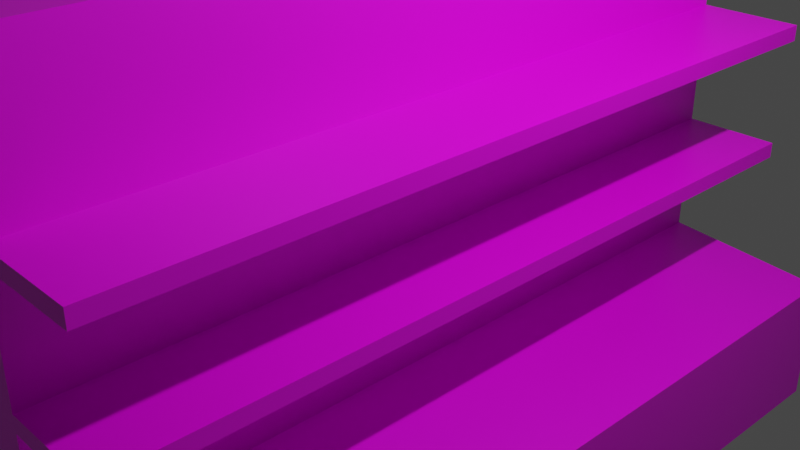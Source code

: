 # Source: shelf2.blend  (saved by Blender 2.92.15; exported with 4.5.12 LTS)
import bpy
from mathutils import Matrix  # noqa: F401  (used for matrix-valued properties, if any)

bpy.ops.wm.read_factory_settings(use_empty=True)
scene = bpy.context.scene
scene.name = 'Scene'

# ---- collections
col_collection = bpy.data.collections.new('Collection'); scene.collection.children.link(col_collection)

# ---- images (referenced by path relative to the original .blend; pixels are not part of the script)
import os
ASSET_DIR = os.environ.get("B2B_ASSET_DIR", "")  # directory of the original .blend (textures are referenced by path, not embedded)
HERE = os.path.dirname(os.path.abspath(__file__))  # packed textures are extracted next to this script under _unpacked/

def load_image(name, relpath, width, height, colorspace="sRGB"):
    """Load a texture the original file referenced (path relative to the .blend, or extracted next to this script)."""
    p = next((c for c in (os.path.join(HERE, relpath), os.path.join(ASSET_DIR, relpath)) if relpath and os.path.exists(c)), "")
    if p:
        img = bpy.data.images.load(p, check_existing=True)
        img.name = name
    else:  # same state as the original file: an image datablock whose file is absent (Cycles renders it pink)
        img = bpy.data.images.new(name, width, height)
        img.source = "FILE"
        img.filepath = "//" + (relpath or name)
    img.colorspace_settings.name = colorspace
    return img
img_creepydog_jpg = load_image('creepydog.jpg', 'creepydog.jpg', 1024, 1024, 'sRGB')

# ---- materials (node trees are filled in below, after node groups)
mat_material = bpy.data.materials.new('Material')
mat_material.alpha_threshold = 0.0
mat_material.use_transparent_shadow = False
mat_material.line_color = (0.0, 0.0, 0.0, 1.0)

# ---- material node trees
mat_material.use_nodes = True; mat_material.node_tree.nodes.clear()
_N = mat_material.node_tree.nodes; _L = mat_material.node_tree.links
n0 = _N.new('ShaderNodeOutputMaterial'); n0.name = 'Material Output'; n0.location = (300, 300)
n1 = _N.new('ShaderNodeBsdfPrincipled'); n1.name = 'Principled BSDF'; n1.location = (10, 300)
n1.distribution = 'GGX'
n1.subsurface_method = 'BURLEY'
n1.inputs[2].default_value = 0.4
n1.inputs[3].default_value = 1.45
n1.inputs[27].default_value = (0.0, 0.0, 0.0, 1.0)
n1.inputs[28].default_value = 1.0
n2 = _N.new('ShaderNodeTexImage'); n2.name = 'Image Texture'; n2.location = (-660, 221)
n2.image = img_creepydog_jpg
_L.new(n1.outputs[0], n0.inputs[0])
_L.new(n2.outputs[0], n1.inputs[0])
n0.is_active_output = True

# ---- world
world_world = bpy.data.worlds.new('World'); scene.world = world_world
world_world.use_nodes = True; world_world.node_tree.nodes.clear()
_N = world_world.node_tree.nodes; _L = world_world.node_tree.links
n0 = _N.new('ShaderNodeOutputWorld'); n0.name = 'World Output'; n0.location = (300, 300)
n1 = _N.new('ShaderNodeBackground'); n1.name = 'Background'; n1.location = (10, 300)
n1.inputs[0].default_value = (0.05088, 0.05088, 0.05088, 1.0)
_L.new(n1.outputs[0], n0.inputs[0])
n0.is_active_output = True
world_world.color = (0.05088, 0.05088, 0.05088)
world_world.use_sun_shadow = False
world_world.sun_shadow_jitter_overblur = 0.0

# ---- cameras
cam_camera = bpy.data.cameras.new('Camera')
cam_camera.clip_end = 100.0
cam_camera.ortho_scale = 7.314

# ---- lights
light_light = bpy.data.lights.new('Light', 'POINT')
light_light.transmission_factor = 0.0
light_light.energy = 1000.0
light_light.shadow_soft_size = 0.1
light_light.shadow_maximum_resolution = 0.006
light_light.use_absolute_resolution = True

# ---- meshes
me_cube = bpy.data.meshes.new('Cube')
me_cube.from_pydata([(1.0, 1.0, 1.0), (1.0, 1.0, -1.0), (1.0, -1.0, 1.0), (1.0, -1.0, -1.0), (-4.564, 1.0, 1.0), (-1.0, 1.0, -1.0), (-4.564, -1.0, 1.0), (-1.0, -1.0, -1.0), (-1.0, -1.0, 0.4512), (-1.0, 1.0, 0.4512), (-4.564, -1.0, 0.5), (-1.0, 1.0, -0.5), (-1.0, -1.0, -0.5), (-4.564, 1.0, 0.5), (-0.5, 1.0, -0.5), (-1.0, -1.0, -0.02438), (-1.0, 1.0, -0.02438), (-1.0, -1.0, 0.03542), (-1.0, 1.0, -0.4402), (-1.0, -1.0, -0.4402), (-1.0, 1.0, 0.03542), (-3.027, -1.0, -0.02438), (-3.027, 1.0, -0.02438), (-3.027, -1.0, 0.03542), (-3.027, 1.0, 0.03542), (-3.147, 1.0, -0.5), (-3.147, -1.0, -0.5), (-3.147, 1.0, -0.4402), (-3.147, -1.0, -0.4402)], [], [(11, 12, 26, 25), (3, 1, 0, 2), (7, 12, 11, 5), (3, 2, 6, 10, 8, 17, 23, 21, 15, 19, 28, 26, 12, 7), (28, 27, 25, 26), (10, 13, 9, 8), (24, 22, 21, 23), (18, 27, 28, 19), (17, 20, 24, 23), (8, 9, 20, 17), (15, 16, 18, 19), (5, 11, 25, 27, 18, 16, 22, 24, 20, 9, 13, 4, 0, 1), (15, 21, 22, 16), (4, 6, 2, 0), (4, 13, 10, 6), (11, 14, 25), (3, 7, 5, 1)])
_uv = me_cube.uv_layers.new(name='UVMap')
_uv.uv.foreach_set('vector', [0.4375, 0.25, 0.4375, 0.0, 0.4375, 0.0, 0.4375, 0.25, 0.375, 0.75, 0.375, 0.5, 0.625, 0.5, 0.625, 0.75, 0.375, 0.0, 0.4375, 0.0, 0.4375, 0.25, 0.375, 0.25, 0.375, 0.75, 0.625, 0.75, 0.625, 1.0, 0.5625, 1.0, 0.5, 1.0, 0.4844, 1.0, 0.4844, 1.0, 0.4688, 1.0, 0.4688, 1.0, 0.4531, 1.0, 0.4531, 1.0, 0.4375, 1.0, 0.4375, 1.0, 0.375, 1.0, 0.4531, 0.0, 0.4531, 0.25, 0.4375, 0.25, 0.4375, 0.0, 0.5625, 0.0, 0.5625, 0.25, 0.5, 0.25, 0.5, 0.0, 0.4844, 0.25, 0.4688, 0.25, 0.4688, 0.0, 0.4844, 0.0, 0.4531, 0.25, 0.4531, 0.25, 0.4531, 0.0, 0.4531, 0.0, 0.4844, 0.0, 0.4844, 0.25, 0.4844, 0.25, 0.4844, 0.0, 0.5, 0.0, 0.5, 0.25, 0.4844, 0.25, 0.4844, 0.0, 0.4688, 0.0, 0.4688, 0.25, 0.4531, 0.25, 0.4531, 0.0, 0.375, 0.25, 0.4375, 0.25, 0.4375, 0.25, 0.4531, 0.25, 0.4531, 0.25, 0.4688, 0.25, 0.4688, 0.25, 0.4844, 0.25, 0.4844, 0.25, 0.5, 0.25, 0.5625, 0.25, 0.625, 0.25, 0.625, 0.5, 0.375, 0.5, 0.4688, 0.0, 0.4688, 0.0, 0.4688, 0.25, 0.4688, 0.25, 0.875, 0.5, 0.875, 0.75, 0.625, 0.75, 0.625, 0.5, 0.625, 0.25, 0.5625, 0.25, 0.5625, 0.0, 0.625, 0.0, 0.4375, 0.25, 0.4375, 0.3125, 0.4375, 0.25, 0.375, 0.75, 0.125, 0.75, 0.125, 0.5, 0.375, 0.5])
me_cube.materials.append(mat_material)
me_cube.use_remesh_preserve_volume = False
me_cube.use_remesh_preserve_attributes = False
me_cube.use_mirror_vertex_groups = False
me_cube.update()

# ---- objects
ob_cube = bpy.data.objects.new('Cube', me_cube)
ob_light = bpy.data.objects.new('Light', light_light)
ob_camera = bpy.data.objects.new('Camera', cam_camera)

# ---- transforms, parenting, visibility, modifiers, constraints
ob_cube.location = (0.0, 0.0, 0.0)
ob_cube.scale = (-0.5372, -4.409, -2.973)
ob_cube.lock_rotations_4d = False
ob_cube.empty_display_type = 'ARROWS'
ob_cube.lineart.crease_threshold = 0.0
ob_light.location = (4.076, 1.005, 5.904)
ob_light.rotation_euler = (0.6503, 0.05522, 1.866)
ob_light.lock_rotations_4d = False
ob_light.empty_display_type = 'ARROWS'
ob_light.color = (0.0, 0.0, 0.0, 0.0)
ob_light.lineart.crease_threshold = 0.0
ob_camera.location = (7.359, -6.926, 4.958)
ob_camera.rotation_euler = (1.109, 0.0, 0.8149)
ob_camera.lock_rotations_4d = False
ob_camera.empty_display_type = 'ARROWS'
ob_camera.color = (0.0, 0.0, 0.0, 0.0)
ob_camera.display_type = 'WIRE'
ob_camera.lineart.crease_threshold = 0.0

# ---- collection membership
col_collection.objects.link(ob_cube)
col_collection.objects.link(ob_light)
col_collection.objects.link(ob_camera)

# ---- scene / render settings (as saved in the file)
scene.camera = ob_camera
scene.frame_start = 1; scene.frame_end = 250; scene.frame_set(1)
scene.render.engine = 'BLENDER_EEVEE_NEXT'
scene.cycles.use_denoising = False
scene.cycles.samples = 128
scene.cycles.sampling_pattern = 'TABULATED_SOBOL'
scene.cycles.use_adaptive_sampling = False
scene.cycles.use_light_tree = False
scene.view_settings.view_transform = 'Filmic'
bpy.context.view_layer.update()
